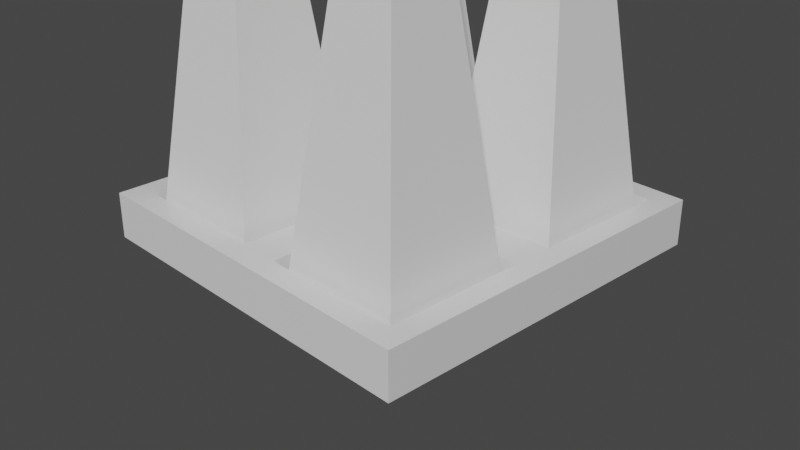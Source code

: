 # Source: Spike.blend  (saved by Blender 2.93.21; exported with 4.5.12 LTS)
import bpy
from mathutils import Matrix  # noqa: F401  (used for matrix-valued properties, if any)

bpy.ops.wm.read_factory_settings(use_empty=True)
scene = bpy.context.scene
scene.name = 'Scene'

# ---- collections
col_collection = bpy.data.collections.new('Collection'); scene.collection.children.link(col_collection)

# ---- materials (node trees are filled in below, after node groups)
mat_material = bpy.data.materials.new('Material')
mat_material.alpha_threshold = 0.0
mat_material.use_transparent_shadow = False
mat_material.line_color = (0.0, 0.0, 0.0, 1.0)

# ---- material node trees
mat_material.use_nodes = True; mat_material.node_tree.nodes.clear()
_N = mat_material.node_tree.nodes; _L = mat_material.node_tree.links
n0 = _N.new('ShaderNodeOutputMaterial'); n0.name = 'Material Output'; n0.location = (300, 300)
n1 = _N.new('ShaderNodeBsdfPrincipled'); n1.name = 'Principled BSDF'; n1.location = (10, 300)
n1.distribution = 'GGX'
n1.subsurface_method = 'BURLEY'
n1.inputs[2].default_value = 0.4
n1.inputs[3].default_value = 1.45
n1.inputs[27].default_value = (0.0, 0.0, 0.0, 1.0)
n1.inputs[28].default_value = 1.0
_L.new(n1.outputs[0], n0.inputs[0])
n0.is_active_output = True

# ---- world
world_world = bpy.data.worlds.new('World'); scene.world = world_world
world_world.use_nodes = True; world_world.node_tree.nodes.clear()
_N = world_world.node_tree.nodes; _L = world_world.node_tree.links
n0 = _N.new('ShaderNodeOutputWorld'); n0.name = 'World Output'; n0.location = (300, 300)
n1 = _N.new('ShaderNodeBackground'); n1.name = 'Background'; n1.location = (10, 300)
n1.inputs[0].default_value = (0.05088, 0.05088, 0.05088, 1.0)
_L.new(n1.outputs[0], n0.inputs[0])
n0.is_active_output = True
world_world.color = (0.05088, 0.05088, 0.05088)
world_world.use_sun_shadow = False
world_world.sun_shadow_jitter_overblur = 0.0

# ---- cameras
cam_camera = bpy.data.cameras.new('Camera')
cam_camera.clip_end = 100.0
cam_camera.ortho_scale = 7.314

# ---- meshes
me_cube = bpy.data.meshes.new('Cube')
me_cube.from_pydata([(0.9873, 0.9873, 1.0), (1.0, 1.0, -1.0), (0.9873, -0.9873, 1.0), (1.0, -1.0, -1.0), (-0.9873, 0.9873, 1.0), (-1.0, 1.0, -1.0), (-0.9873, -0.9873, 1.0), (-1.0, -1.0, -1.0), (0.0, -1.0, 1.0), (1.0, 0.0, 1.0), (-1.0, 0.0, 1.0), (0.0, 1.0, 1.0), (0.0, 0.0, 1.0), (0.0, -1.0, 1.0), (-1.0, -1.0, 1.0), (1.0, 0.0, 1.0), (1.0, -1.0, 1.0), (-1.0, 0.0, 1.0), (-1.0, 1.0, 1.0), (0.0, 1.0, 1.0), (1.0, 1.0, 1.0), (0.0, -0.9873, 1.0), (-1.0, -1.0, 1.0), (0.9873, 0.0, 1.0), (1.0, -1.0, 1.0), (-0.9873, 0.0, 1.0), (-1.0, 1.0, 1.0), (0.0, 0.9873, 1.0), (1.0, 1.0, 1.0), (-0.1097, -0.1097, 1.0), (-0.8775, -0.1097, 1.0), (-0.8775, -0.8775, 1.0), (-0.1097, -0.8775, 1.0), (0.8775, -0.1097, 1.0), (0.1097, -0.1097, 1.0), (0.1097, -0.8775, 1.0), (0.8775, -0.8775, 1.0), (0.8775, 0.8775, 1.0), (0.1097, 0.8775, 1.0), (0.1097, 0.1097, 1.0), (0.8775, 0.1097, 1.0), (-0.1097, 0.8775, 1.0), (-0.8775, 0.8775, 1.0), (-0.8775, 0.1097, 1.0), (-0.1097, 0.1097, 1.0), (-0.1097, -0.1097, -0.1022), (-0.8775, -0.1097, -0.1022), (-0.8775, -0.8775, -0.1022), (-0.1097, -0.8775, -0.1022), (0.8775, -0.1097, -0.1022), (0.1097, -0.1097, -0.1022), (0.1097, -0.8775, -0.1022), (0.8775, -0.8775, -0.1022), (0.8775, 0.8775, -0.1022), (0.1097, 0.8775, -0.1022), (0.1097, 0.1097, -0.1022), (0.8775, 0.1097, -0.1022), (-0.1097, 0.8775, -0.1022), (-0.8775, 0.8775, -0.1022), (-0.8775, 0.1097, -0.1022), (-0.1097, 0.1097, -0.1022)], [], [(45, 46, 47, 48), (3, 16, 13, 14, 7), (7, 14, 17, 18, 5), (5, 1, 3, 7), (1, 20, 15, 16, 3), (5, 18, 19, 20, 1), (49, 50, 51, 52), (53, 54, 55, 56), (57, 58, 59, 60), (8, 22, 14, 13), (9, 24, 16, 15), (10, 26, 18, 17), (11, 28, 20, 19), (24, 8, 13, 16), (28, 9, 15, 20), (22, 10, 17, 14), (26, 11, 19, 18), (21, 6, 22, 8), (23, 2, 24, 9), (25, 4, 26, 10), (27, 0, 28, 11), (2, 21, 8, 24), (0, 23, 9, 28), (6, 25, 10, 22), (4, 27, 11, 26), (12, 25, 30, 29), (25, 6, 31, 30), (6, 21, 32, 31), (21, 12, 29, 32), (23, 12, 34, 33), (12, 21, 35, 34), (21, 2, 36, 35), (2, 23, 33, 36), (0, 27, 38, 37), (27, 12, 39, 38), (12, 23, 40, 39), (23, 0, 37, 40), (27, 4, 42, 41), (4, 25, 43, 42), (25, 12, 44, 43), (12, 27, 41, 44), (29, 30, 46, 45), (30, 31, 47, 46), (31, 32, 48, 47), (32, 29, 45, 48), (33, 34, 50, 49), (34, 35, 51, 50), (35, 36, 52, 51), (36, 33, 49, 52), (37, 38, 54, 53), (38, 39, 55, 54), (39, 40, 56, 55), (40, 37, 53, 56), (41, 42, 58, 57), (42, 43, 59, 58), (43, 44, 60, 59), (44, 41, 57, 60)])
_uv = me_cube.uv_layers.new(name='UVMap')
_uv.uv.foreach_set('vector', [0.7637, 0.6387, 0.8597, 0.6387, 0.8597, 0.7347, 0.7637, 0.7347, 0.375, 0.75, 0.625, 0.75, 0.625, 0.875, 0.625, 1.0, 0.375, 1.0, 0.375, 0.0, 0.625, 0.0, 0.625, 0.125, 0.625, 0.25, 0.375, 0.25, 0.125, 0.5, 0.375, 0.5, 0.375, 0.75, 0.125, 0.75, 0.375, 0.5, 0.625, 0.5, 0.625, 0.625, 0.625, 0.75, 0.375, 0.75, 0.375, 0.25, 0.625, 0.25, 0.625, 0.375, 0.625, 0.5, 0.375, 0.5, 0.6403, 0.6387, 0.7363, 0.6387, 0.7363, 0.7347, 0.6403, 0.7347, 0.6403, 0.5153, 0.7363, 0.5153, 0.7363, 0.6113, 0.6403, 0.6113, 0.7637, 0.5153, 0.8597, 0.5153, 0.8597, 0.6113, 0.7637, 0.6113, 0.75, 0.75, 0.875, 0.75, 0.875, 0.75, 0.75, 0.75, 0.625, 0.625, 0.625, 0.75, 0.625, 0.75, 0.625, 0.625, 0.875, 0.625, 0.875, 0.5, 0.875, 0.5, 0.875, 0.625, 0.75, 0.5, 0.625, 0.5, 0.625, 0.5, 0.75, 0.5, 0.625, 0.75, 0.75, 0.75, 0.75, 0.75, 0.625, 0.75, 0.625, 0.5, 0.625, 0.625, 0.625, 0.625, 0.625, 0.5, 0.875, 0.75, 0.875, 0.625, 0.875, 0.625, 0.875, 0.75, 0.875, 0.5, 0.75, 0.5, 0.75, 0.5, 0.875, 0.5, 0.75, 0.7484, 0.8734, 0.7484, 0.875, 0.75, 0.75, 0.75, 0.6266, 0.625, 0.6266, 0.7484, 0.625, 0.75, 0.625, 0.625, 0.8734, 0.625, 0.8734, 0.5016, 0.875, 0.5, 0.875, 0.625, 0.75, 0.5016, 0.6266, 0.5016, 0.625, 0.5, 0.75, 0.5, 0.6266, 0.7484, 0.75, 0.7484, 0.75, 0.75, 0.625, 0.75, 0.6266, 0.5016, 0.6266, 0.625, 0.625, 0.625, 0.625, 0.5, 0.8734, 0.7484, 0.8734, 0.625, 0.875, 0.625, 0.875, 0.75, 0.8734, 0.5016, 0.75, 0.5016, 0.75, 0.5, 0.875, 0.5, 0.75, 0.625, 0.8734, 0.625, 0.8597, 0.6387, 0.7637, 0.6387, 0.8734, 0.625, 0.8734, 0.7484, 0.8597, 0.7347, 0.8597, 0.6387, 0.8734, 0.7484, 0.75, 0.7484, 0.7637, 0.7347, 0.8597, 0.7347, 0.75, 0.7484, 0.75, 0.625, 0.7637, 0.6387, 0.7637, 0.7347, 0.6266, 0.625, 0.75, 0.625, 0.7363, 0.6387, 0.6403, 0.6387, 0.75, 0.625, 0.75, 0.7484, 0.7363, 0.7347, 0.7363, 0.6387, 0.75, 0.7484, 0.6266, 0.7484, 0.6403, 0.7347, 0.7363, 0.7347, 0.6266, 0.7484, 0.6266, 0.625, 0.6403, 0.6387, 0.6403, 0.7347, 0.6266, 0.5016, 0.75, 0.5016, 0.7363, 0.5153, 0.6403, 0.5153, 0.75, 0.5016, 0.75, 0.625, 0.7363, 0.6113, 0.7363, 0.5153, 0.75, 0.625, 0.6266, 0.625, 0.6403, 0.6113, 0.7363, 0.6113, 0.6266, 0.625, 0.6266, 0.5016, 0.6403, 0.5153, 0.6403, 0.6113, 0.75, 0.5016, 0.8734, 0.5016, 0.8597, 0.5153, 0.7637, 0.5153, 0.8734, 0.5016, 0.8734, 0.625, 0.8597, 0.6113, 0.8597, 0.5153, 0.8734, 0.625, 0.75, 0.625, 0.7637, 0.6113, 0.8597, 0.6113, 0.75, 0.625, 0.75, 0.5016, 0.7637, 0.5153, 0.7637, 0.6113, 0.7637, 0.6387, 0.8597, 0.6387, 0.8597, 0.6387, 0.7637, 0.6387, 0.8597, 0.6387, 0.8597, 0.7347, 0.8597, 0.7347, 0.8597, 0.6387, 0.8597, 0.7347, 0.7637, 0.7347, 0.7637, 0.7347, 0.8597, 0.7347, 0.7637, 0.7347, 0.7637, 0.6387, 0.7637, 0.6387, 0.7637, 0.7347, 0.6403, 0.6387, 0.7363, 0.6387, 0.7363, 0.6387, 0.6403, 0.6387, 0.7363, 0.6387, 0.7363, 0.7347, 0.7363, 0.7347, 0.7363, 0.6387, 0.7363, 0.7347, 0.6403, 0.7347, 0.6403, 0.7347, 0.7363, 0.7347, 0.6403, 0.7347, 0.6403, 0.6387, 0.6403, 0.6387, 0.6403, 0.7347, 0.6403, 0.5153, 0.7363, 0.5153, 0.7363, 0.5153, 0.6403, 0.5153, 0.7363, 0.5153, 0.7363, 0.6113, 0.7363, 0.6113, 0.7363, 0.5153, 0.7363, 0.6113, 0.6403, 0.6113, 0.6403, 0.6113, 0.7363, 0.6113, 0.6403, 0.6113, 0.6403, 0.5153, 0.6403, 0.5153, 0.6403, 0.6113, 0.7637, 0.5153, 0.8597, 0.5153, 0.8597, 0.5153, 0.7637, 0.5153, 0.8597, 0.5153, 0.8597, 0.6113, 0.8597, 0.6113, 0.8597, 0.5153, 0.8597, 0.6113, 0.7637, 0.6113, 0.7637, 0.6113, 0.8597, 0.6113, 0.7637, 0.6113, 0.7637, 0.5153, 0.7637, 0.5153, 0.7637, 0.6113])
me_cube.materials.append(mat_material)
me_cube.use_remesh_preserve_volume = False
me_cube.use_remesh_preserve_attributes = False
me_cube.use_mirror_vertex_groups = False
me_cube.update()
me_cone_002 = bpy.data.meshes.new('Cone.002')
me_cone_002.from_pydata([(0.0, 1.0, -1.0), (1.0, -4.371e-08, -1.0), (-8.742e-08, -1.0, -1.0), (-1.0, 1.192e-08, -1.0), (0.0, 0.0, 1.0), (-1.414, 2.414, -1.0), (-0.4142, 1.414, -1.0), (-1.414, 0.4142, -1.0), (-2.414, 1.414, -1.0), (-1.414, 1.414, 1.0), (1.414, 2.414, -1.0), (2.414, 1.414, -1.0), (1.414, 0.4142, -1.0), (0.4142, 1.414, -1.0), (1.414, 1.414, 1.0), (0.0, 3.828, -1.0), (1.0, 2.828, -1.0), (-8.742e-08, 1.828, -1.0), (-1.0, 2.828, -1.0), (0.0, 2.828, 1.0)], [], [(0, 4, 1), (1, 4, 2), (0, 1, 2, 3), (2, 4, 3), (3, 4, 0), (5, 9, 6), (6, 9, 7), (5, 6, 7, 8), (7, 9, 8), (8, 9, 5), (10, 14, 11), (11, 14, 12), (10, 11, 12, 13), (12, 14, 13), (13, 14, 10), (15, 19, 16), (16, 19, 17), (15, 16, 17, 18), (17, 19, 18), (18, 19, 15)])
_uv = me_cone_002.uv_layers.new(name='UVMap')
_uv.uv.foreach_set('vector', [0.25, 0.49, 0.25, 0.25, 0.49, 0.25, 0.49, 0.25, 0.25, 0.25, 0.25, 0.01, 0.75, 0.49, 0.99, 0.25, 0.75, 0.01, 0.51, 0.25, 0.25, 0.01, 0.25, 0.25, 0.01, 0.25, 0.01, 0.25, 0.25, 0.25, 0.25, 0.49, 0.25, 0.49, 0.25, 0.25, 0.49, 0.25, 0.49, 0.25, 0.25, 0.25, 0.25, 0.01, 0.75, 0.49, 0.99, 0.25, 0.75, 0.01, 0.51, 0.25, 0.25, 0.01, 0.25, 0.25, 0.01, 0.25, 0.01, 0.25, 0.25, 0.25, 0.25, 0.49, 0.25, 0.49, 0.25, 0.25, 0.49, 0.25, 0.49, 0.25, 0.25, 0.25, 0.25, 0.01, 0.75, 0.49, 0.99, 0.25, 0.75, 0.01, 0.51, 0.25, 0.25, 0.01, 0.25, 0.25, 0.01, 0.25, 0.01, 0.25, 0.25, 0.25, 0.25, 0.49, 0.25, 0.49, 0.25, 0.25, 0.49, 0.25, 0.49, 0.25, 0.25, 0.25, 0.25, 0.01, 0.75, 0.49, 0.99, 0.25, 0.75, 0.01, 0.51, 0.25, 0.25, 0.01, 0.25, 0.25, 0.01, 0.25, 0.01, 0.25, 0.25, 0.25, 0.25, 0.49])
me_cone_002.use_remesh_fix_poles = True
me_cone_002.use_remesh_preserve_attributes = False
me_cone_002.update()

# ---- objects
ob_cube = bpy.data.objects.new('Cube', me_cube)
ob_camera = bpy.data.objects.new('Camera', cam_camera)
ob_cone_002 = bpy.data.objects.new('Cone.002', me_cone_002)

# ---- transforms, parenting, visibility, modifiers, constraints
ob_cube.location = (0.0, 0.0, 0.0)
ob_cube.scale = (2.0, 2.0, 0.25)
ob_cube.lock_rotations_4d = False
ob_cube.empty_display_type = 'ARROWS'
ob_cube.lineart.crease_threshold = 0.0
ob_camera.location = (7.359, -6.926, 4.958)
ob_camera.rotation_euler = (1.109, 0.0, 0.8149)
ob_camera.lock_rotations_4d = False
ob_camera.empty_display_type = 'ARROWS'
ob_camera.color = (0.0, 0.0, 0.0, 0.0)
ob_camera.display_type = 'WIRE'
ob_camera.lineart.crease_threshold = 0.0
ob_cone_002.location = (1.0, -1.0, 2.763)
ob_cone_002.rotation_euler = (0.0, 0.0, 0.7854)
ob_cone_002.scale = (1.0, 1.0, 2.91)

# ---- collection membership
col_collection.objects.link(ob_cube)
col_collection.objects.link(ob_camera)
col_collection.objects.link(ob_cone_002)

# ---- scene / render settings (as saved in the file)
scene.camera = ob_camera
scene.frame_start = 1; scene.frame_end = 250; scene.frame_set(0)
scene.render.engine = 'BLENDER_EEVEE_NEXT'
scene.cycles.use_denoising = False
scene.cycles.samples = 128
scene.cycles.sampling_pattern = 'TABULATED_SOBOL'
scene.cycles.use_adaptive_sampling = False
scene.cycles.use_light_tree = False
scene.view_settings.view_transform = 'Filmic'
bpy.context.view_layer.update()

# ---- added for rendering (the .blend has no usable light): sun
light_auto_sun = bpy.data.lights.new('AutoSun', 'SUN')
light_auto_sun.energy = 3.0
light_auto_sun.angle = 0.0523599
ob_auto_sun = bpy.data.objects.new('AutoSun', light_auto_sun)
scene.collection.objects.link(ob_auto_sun)
ob_auto_sun.rotation_euler = (0.872665, 0.174533, 0.523599)
bpy.context.view_layer.update()
